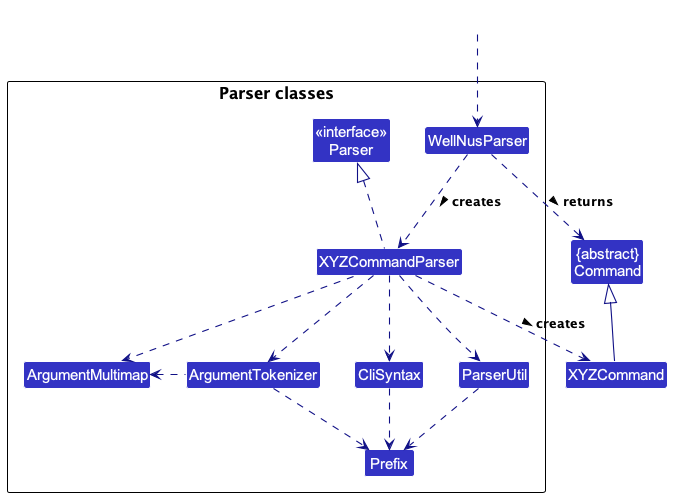

The diagram above was rendered by PlantUML. Its source (embedded in the PNG):
@startuml
!include style.puml
skinparam arrowThickness 1.1
skinparam arrowColor LOGIC_COLOR_T4
skinparam classBackgroundColor LOGIC_COLOR

Class "{abstract}\nCommand" as Command
Class XYZCommand

package "Parser classes"{
Class "<<interface>>\nParser" as Parser
Class WellNusParser
Class XYZCommandParser
Class CliSyntax
Class ParserUtil
Class ArgumentMultimap
Class ArgumentTokenizer
Class Prefix
}

Class HiddenOutside #FFFFFF
HiddenOutside ..> WellNusParser

WellNusParser .down.> XYZCommandParser: creates >

XYZCommandParser ..> XYZCommand : creates >
WellNusParser ..> Command : returns >
XYZCommandParser .up.|> Parser
XYZCommandParser ..> ArgumentMultimap
XYZCommandParser ..> ArgumentTokenizer
ArgumentTokenizer .left.> ArgumentMultimap
XYZCommandParser ..> CliSyntax
CliSyntax ..> Prefix
XYZCommandParser ..> ParserUtil
ParserUtil .down.> Prefix
ArgumentTokenizer .down.> Prefix
XYZCommand -up-|> Command
@enduml